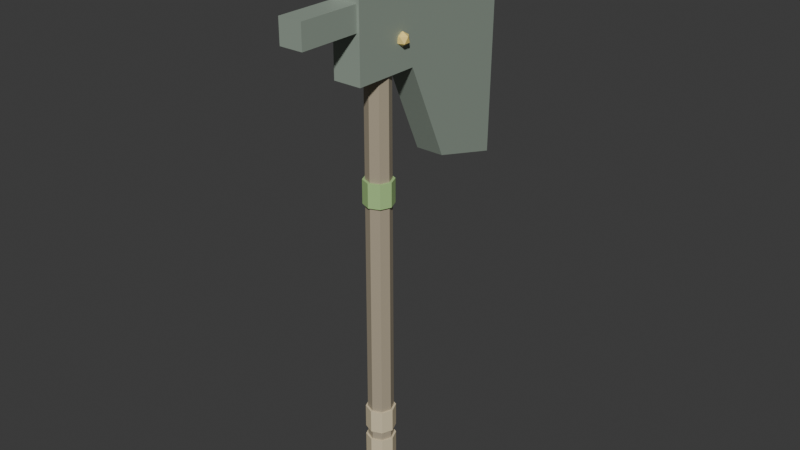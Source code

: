 # Source: Axe_8.blend  (saved by Blender 5.2.45; exported with 4.5.12 LTS)
import bpy
from mathutils import Matrix  # noqa: F401  (used for matrix-valued properties, if any)

bpy.ops.wm.read_factory_settings(use_empty=True)
scene = bpy.context.scene
scene.name = 'Scene'

# ---- collections
col_collection = bpy.data.collections.new('Collection'); scene.collection.children.link(col_collection)

# ---- materials (node trees are filled in below, after node groups)
mat_m_barkwillow = bpy.data.materials.new('M_BarkWillow')
mat_m_barkwillow.diffuse_color = (0.42, 0.36, 0.26, 1.0)
mat_m_rope = bpy.data.materials.new('M_Rope')
mat_m_rope.diffuse_color = (0.72, 0.62, 0.42, 1.0)
mat_m_grass = bpy.data.materials.new('M_Grass')
mat_m_grass.diffuse_color = (0.4, 0.62, 0.25, 1.0)
mat_m_bogiron = bpy.data.materials.new('M_Bogiron')
mat_m_bogiron.diffuse_color = (0.3, 0.36, 0.3, 1.0)
mat_m_steel = bpy.data.materials.new('M_Steel')
mat_m_steel.diffuse_color = (0.8, 0.82, 0.85, 1.0)
mat_m_gold = bpy.data.materials.new('M_Gold')
mat_m_gold.diffuse_color = (1.0, 0.78, 0.25, 1.0)

# ---- material node trees
mat_m_barkwillow.use_nodes = True; mat_m_barkwillow.node_tree.nodes.clear()
_N = mat_m_barkwillow.node_tree.nodes; _L = mat_m_barkwillow.node_tree.links
n0 = _N.new('ShaderNodeBsdfPrincipled'); n0.name = 'Principled BSDF'; n0.location = (-200, 100)
n0.inputs[0].default_value = (0.42, 0.36, 0.26, 1.0)
n0.inputs[10].default_value = 0.005
n1 = _N.new('ShaderNodeOutputMaterial'); n1.name = 'Material Output'; n1.location = (200, 100)
_L.new(n0.outputs[0], n1.inputs[0])
n1.is_active_output = True
mat_m_rope.use_nodes = True; mat_m_rope.node_tree.nodes.clear()
_N = mat_m_rope.node_tree.nodes; _L = mat_m_rope.node_tree.links
n0 = _N.new('ShaderNodeBsdfPrincipled'); n0.name = 'Principled BSDF'; n0.location = (-200, 100)
n0.inputs[0].default_value = (0.72, 0.62, 0.42, 1.0)
n0.inputs[10].default_value = 0.005
n1 = _N.new('ShaderNodeOutputMaterial'); n1.name = 'Material Output'; n1.location = (200, 100)
_L.new(n0.outputs[0], n1.inputs[0])
n1.is_active_output = True
mat_m_grass.use_nodes = True; mat_m_grass.node_tree.nodes.clear()
_N = mat_m_grass.node_tree.nodes; _L = mat_m_grass.node_tree.links
n0 = _N.new('ShaderNodeBsdfPrincipled'); n0.name = 'Principled BSDF'; n0.location = (-200, 100)
n0.inputs[0].default_value = (0.4, 0.62, 0.25, 1.0)
n0.inputs[10].default_value = 0.005
n1 = _N.new('ShaderNodeOutputMaterial'); n1.name = 'Material Output'; n1.location = (200, 100)
_L.new(n0.outputs[0], n1.inputs[0])
n1.is_active_output = True
mat_m_bogiron.use_nodes = True; mat_m_bogiron.node_tree.nodes.clear()
_N = mat_m_bogiron.node_tree.nodes; _L = mat_m_bogiron.node_tree.links
n0 = _N.new('ShaderNodeBsdfPrincipled'); n0.name = 'Principled BSDF'; n0.location = (-200, 100)
n0.inputs[0].default_value = (0.3, 0.36, 0.3, 1.0)
n0.inputs[10].default_value = 0.005
n1 = _N.new('ShaderNodeOutputMaterial'); n1.name = 'Material Output'; n1.location = (200, 100)
_L.new(n0.outputs[0], n1.inputs[0])
n1.is_active_output = True
mat_m_steel.use_nodes = True; mat_m_steel.node_tree.nodes.clear()
_N = mat_m_steel.node_tree.nodes; _L = mat_m_steel.node_tree.links
n0 = _N.new('ShaderNodeBsdfPrincipled'); n0.name = 'Principled BSDF'; n0.location = (-200, 100)
n0.inputs[0].default_value = (0.8, 0.82, 0.85, 1.0)
n0.inputs[10].default_value = 0.005
n1 = _N.new('ShaderNodeOutputMaterial'); n1.name = 'Material Output'; n1.location = (200, 100)
_L.new(n0.outputs[0], n1.inputs[0])
n1.is_active_output = True
mat_m_gold.use_nodes = True; mat_m_gold.node_tree.nodes.clear()
_N = mat_m_gold.node_tree.nodes; _L = mat_m_gold.node_tree.links
n0 = _N.new('ShaderNodeBsdfPrincipled'); n0.name = 'Principled BSDF'; n0.location = (-200, 100)
n0.inputs[0].default_value = (1.0, 0.78, 0.25, 1.0)
n0.inputs[10].default_value = 0.005
n1 = _N.new('ShaderNodeOutputMaterial'); n1.name = 'Material Output'; n1.location = (200, 100)
_L.new(n0.outputs[0], n1.inputs[0])
n1.is_active_output = True

# ---- world
world_world = bpy.data.worlds.new('World'); scene.world = world_world
world_world.use_nodes = True; world_world.node_tree.nodes.clear()
_N = world_world.node_tree.nodes; _L = world_world.node_tree.links
n0 = _N.new('ShaderNodeOutputWorld'); n0.name = 'World Output'; n0.location = (200, 100)
n1 = _N.new('ShaderNodeBackground'); n1.name = 'Background'; n1.location = (-200, 100)
n1.inputs[0].default_value = (0.05088, 0.05088, 0.05088, 1.0)
_L.new(n1.outputs[0], n0.inputs[0])
n0.is_active_output = True
world_world.color = (0.05088, 0.05088, 0.05088)
world_world.sun_shadow_jitter_overblur = 0.0

# ---- meshes
me_axe_8_mesh = bpy.data.meshes.new('Axe_8_Mesh')
me_axe_8_mesh.from_pydata([(0.0, 0.027, -0.24), (0.0, 0.025, 0.9), (0.01909, 0.01909, -0.24), (0.01768, 0.01768, 0.9), (0.027, 0.0, -0.24), (0.025, 0.0, 0.9), (0.01909, -0.01909, -0.24), (0.01768, -0.01768, 0.9), (0.0, -0.027, -0.24), (0.0, -0.025, 0.9), (-0.01909, -0.01909, -0.24), (-0.01768, -0.01768, 0.9), (-0.027, 0.0, -0.24), (-0.025, 0.0, 0.9), (-0.01909, 0.01909, -0.24), (-0.01768, 0.01768, 0.9), (0.0, 0.031, -0.225), (0.0, 0.031, -0.175), (0.02192, 0.02192, -0.225), (0.02192, 0.02192, -0.175), (0.031, 0.0, -0.225), (0.031, 0.0, -0.175), (0.02192, -0.02192, -0.225), (0.02192, -0.02192, -0.175), (0.0, -0.031, -0.225), (0.0, -0.031, -0.175), (-0.02192, -0.02192, -0.225), (-0.02192, -0.02192, -0.175), (-0.031, 0.0, -0.225), (-0.031, 0.0, -0.175), (-0.02192, 0.02192, -0.225), (-0.02192, 0.02192, -0.175), (0.0, 0.031, -0.155), (0.0, 0.031, -0.105), (0.02192, 0.02192, -0.155), (0.02192, 0.02192, -0.105), (0.031, 0.0, -0.155), (0.031, 0.0, -0.105), (0.02192, -0.02192, -0.155), (0.02192, -0.02192, -0.105), (0.0, -0.031, -0.155), (0.0, -0.031, -0.105), (-0.02192, -0.02192, -0.155), (-0.02192, -0.02192, -0.105), (-0.031, 0.0, -0.155), (-0.031, 0.0, -0.105), (-0.02192, 0.02192, -0.155), (-0.02192, 0.02192, -0.105), (0.0, 0.031, -0.085), (0.0, 0.031, -0.035), (0.02192, 0.02192, -0.085), (0.02192, 0.02192, -0.035), (0.031, 0.0, -0.085), (0.031, 0.0, -0.035), (0.02192, -0.02192, -0.085), (0.02192, -0.02192, -0.035), (0.0, -0.031, -0.085), (0.0, -0.031, -0.035), (-0.02192, -0.02192, -0.085), (-0.02192, -0.02192, -0.035), (-0.031, 0.0, -0.085), (-0.031, 0.0, -0.035), (-0.02192, 0.02192, -0.085), (-0.02192, 0.02192, -0.035), (0.0, 0.031, 0.425), (0.0, 0.031, 0.475), (0.02192, 0.02192, 0.425), (0.02192, 0.02192, 0.475), (0.031, 0.0, 0.425), (0.031, 0.0, 0.475), (0.02192, -0.02192, 0.425), (0.02192, -0.02192, 0.475), (0.0, -0.031, 0.425), (0.0, -0.031, 0.475), (-0.02192, -0.02192, 0.425), (-0.02192, -0.02192, 0.475), (-0.031, 0.0, 0.425), (-0.031, 0.0, 0.475), (-0.02192, 0.02192, 0.425), (-0.02192, 0.02192, 0.475), (-0.03, -0.08, 0.68), (0.03, -0.08, 0.68), (-0.03, 0.06, 0.68), (0.03, 0.06, 0.68), (-0.03, 0.15, 0.48), (0.03, 0.15, 0.48), (-0.03, 0.3, 0.44), (0.03, 0.3, 0.44), (-0.03, 0.31, 0.96), (0.03, 0.31, 0.96), (-0.03, 0.07, 0.88), (0.03, 0.07, 0.88), (-0.03, -0.08, 0.9), (0.03, -0.08, 0.9), (-0.018, 0.296, 0.44), (-0.018, 0.296, 0.96), (-0.018, 0.316, 0.44), (-0.018, 0.316, 0.96), (0.018, 0.296, 0.44), (0.018, 0.296, 0.96), (0.018, 0.316, 0.44), (0.018, 0.316, 0.96), (-0.025, -0.21, 0.775), (-0.025, -0.21, 0.825), (-0.025, -0.07, 0.775), (-0.025, -0.07, 0.825), (0.025, -0.21, 0.775), (0.025, -0.21, 0.825), (0.025, -0.07, 0.775), (0.025, -0.07, 0.825), (0.032, 0.03, 0.726), (0.04213, 0.02264, 0.7337), (0.02813, 0.01809, 0.7337), (0.01948, 0.03, 0.7337), (0.02813, 0.04191, 0.7337), (0.04213, 0.03736, 0.7337), (0.03587, 0.01809, 0.7463), (0.02187, 0.02264, 0.7463), (0.02187, 0.03736, 0.7463), (0.03587, 0.04191, 0.7463), (0.04452, 0.03, 0.7463), (0.032, 0.03, 0.754), (0.032, 0.03, 0.826), (0.04213, 0.02264, 0.8337), (0.02813, 0.01809, 0.8337), (0.01948, 0.03, 0.8337), (0.02813, 0.04191, 0.8337), (0.04213, 0.03736, 0.8337), (0.03587, 0.01809, 0.8463), (0.02187, 0.02264, 0.8463), (0.02187, 0.03736, 0.8463), (0.03587, 0.04191, 0.8463), (0.04452, 0.03, 0.8463), (0.032, 0.03, 0.854)], [], [(0, 1, 3, 2), (2, 3, 5, 4), (4, 5, 7, 6), (6, 7, 9, 8), (8, 9, 11, 10), (10, 11, 13, 12), (3, 1, 15, 13, 11, 9, 7, 5), (12, 13, 15, 14), (14, 15, 1, 0), (0, 2, 4, 6, 8, 10, 12, 14), (16, 17, 19, 18), (18, 19, 21, 20), (20, 21, 23, 22), (22, 23, 25, 24), (24, 25, 27, 26), (26, 27, 29, 28), (19, 17, 31, 29, 27, 25, 23, 21), (28, 29, 31, 30), (30, 31, 17, 16), (16, 18, 20, 22, 24, 26, 28, 30), (32, 33, 35, 34), (34, 35, 37, 36), (36, 37, 39, 38), (38, 39, 41, 40), (40, 41, 43, 42), (42, 43, 45, 44), (35, 33, 47, 45, 43, 41, 39, 37), (44, 45, 47, 46), (46, 47, 33, 32), (32, 34, 36, 38, 40, 42, 44, 46), (48, 49, 51, 50), (50, 51, 53, 52), (52, 53, 55, 54), (54, 55, 57, 56), (56, 57, 59, 58), (58, 59, 61, 60), (51, 49, 63, 61, 59, 57, 55, 53), (60, 61, 63, 62), (62, 63, 49, 48), (48, 50, 52, 54, 56, 58, 60, 62), (64, 65, 67, 66), (66, 67, 69, 68), (68, 69, 71, 70), (70, 71, 73, 72), (72, 73, 75, 74), (74, 75, 77, 76), (67, 65, 79, 77, 75, 73, 71, 69), (76, 77, 79, 78), (78, 79, 65, 64), (64, 66, 68, 70, 72, 74, 76, 78), (92, 90, 88, 86, 84, 82, 80), (81, 83, 85, 87, 89, 91, 93), (80, 82, 83, 81), (82, 84, 85, 83), (84, 86, 87, 85), (86, 88, 89, 87), (88, 90, 91, 89), (90, 92, 93, 91), (92, 80, 81, 93), (94, 95, 97, 96), (96, 97, 101, 100), (100, 101, 99, 98), (98, 99, 95, 94), (96, 100, 98, 94), (101, 97, 95, 99), (102, 103, 105, 104), (104, 105, 109, 108), (108, 109, 107, 106), (106, 107, 103, 102), (104, 108, 106, 102), (109, 105, 103, 107), (110, 111, 112), (111, 110, 115), (110, 112, 113), (110, 113, 114), (110, 114, 115), (111, 115, 120), (112, 111, 116), (113, 112, 117), (114, 113, 118), (115, 114, 119), (111, 120, 116), (112, 116, 117), (113, 117, 118), (114, 118, 119), (115, 119, 120), (116, 120, 121), (117, 116, 121), (118, 117, 121), (119, 118, 121), (120, 119, 121), (122, 123, 124), (123, 122, 127), (122, 124, 125), (122, 125, 126), (122, 126, 127), (123, 127, 132), (124, 123, 128), (125, 124, 129), (126, 125, 130), (127, 126, 131), (123, 132, 128), (124, 128, 129), (125, 129, 130), (126, 130, 131), (127, 131, 132), (128, 132, 133), (129, 128, 133), (130, 129, 133), (131, 130, 133), (132, 131, 133)])
me_axe_8_mesh.polygons.foreach_set('material_index', [0, 0, 0, 0, 0, 0, 0, 0, 0, 0, 1, 1, 1, 1, 1, 1, 1, 1, 1, 1, 1, 1, 1, 1, 1, 1, 1, 1, 1, 1, 1, 1, 1, 1, 1, 1, 1, 1, 1, 1, 2, 2, 2, 2, 2, 2, 2, 2, 2, 2, 3, 3, 3, 3, 3, 3, 3, 3, 3, 4, 4, 4, 4, 4, 4, 3, 3, 3, 3, 3, 3, 5, 5, 5, 5, 5, 5, 5, 5, 5, 5, 5, 5, 5, 5, 5, 5, 5, 5, 5, 5, 5, 5, 5, 5, 5, 5, 5, 5, 5, 5, 5, 5, 5, 5, 5, 5, 5, 5, 5, 5])
_uv = me_axe_8_mesh.uv_layers.new(name='UVMap')
_uv.uv.foreach_set('vector', [1.0, 0.5, 1.0, 1.0, 0.875, 1.0, 0.875, 0.5, 0.875, 0.5, 0.875, 1.0, 0.75, 1.0, 0.75, 0.5, 0.75, 0.5, 0.75, 1.0, 0.625, 1.0, 0.625, 0.5, 0.625, 0.5, 0.625, 1.0, 0.5, 1.0, 0.5, 0.5, 0.5, 0.5, 0.5, 1.0, 0.375, 1.0, 0.375, 0.5, 0.375, 0.5, 0.375, 1.0, 0.25, 1.0, 0.25, 0.5, 0.4197, 0.4197, 0.25, 0.49, 0.08029, 0.4197, 0.01, 0.25, 0.08029, 0.08029, 0.25, 0.01, 0.4197, 0.08029, 0.49, 0.25, 0.25, 0.5, 0.25, 1.0, 0.125, 1.0, 0.125, 0.5, 0.125, 0.5, 0.125, 1.0, 0.0, 1.0, 0.0, 0.5, 0.75, 0.49, 0.9197, 0.4197, 0.99, 0.25, 0.9197, 0.08029, 0.75, 0.01, 0.5803, 0.08029, 0.51, 0.25, 0.5803, 0.4197, 1.0, 0.5, 1.0, 1.0, 0.875, 1.0, 0.875, 0.5, 0.875, 0.5, 0.875, 1.0, 0.75, 1.0, 0.75, 0.5, 0.75, 0.5, 0.75, 1.0, 0.625, 1.0, 0.625, 0.5, 0.625, 0.5, 0.625, 1.0, 0.5, 1.0, 0.5, 0.5, 0.5, 0.5, 0.5, 1.0, 0.375, 1.0, 0.375, 0.5, 0.375, 0.5, 0.375, 1.0, 0.25, 1.0, 0.25, 0.5, 0.4197, 0.4197, 0.25, 0.49, 0.08029, 0.4197, 0.01, 0.25, 0.08029, 0.08029, 0.25, 0.01, 0.4197, 0.08029, 0.49, 0.25, 0.25, 0.5, 0.25, 1.0, 0.125, 1.0, 0.125, 0.5, 0.125, 0.5, 0.125, 1.0, 0.0, 1.0, 0.0, 0.5, 0.75, 0.49, 0.9197, 0.4197, 0.99, 0.25, 0.9197, 0.08029, 0.75, 0.01, 0.5803, 0.08029, 0.51, 0.25, 0.5803, 0.4197, 1.0, 0.5, 1.0, 1.0, 0.875, 1.0, 0.875, 0.5, 0.875, 0.5, 0.875, 1.0, 0.75, 1.0, 0.75, 0.5, 0.75, 0.5, 0.75, 1.0, 0.625, 1.0, 0.625, 0.5, 0.625, 0.5, 0.625, 1.0, 0.5, 1.0, 0.5, 0.5, 0.5, 0.5, 0.5, 1.0, 0.375, 1.0, 0.375, 0.5, 0.375, 0.5, 0.375, 1.0, 0.25, 1.0, 0.25, 0.5, 0.4197, 0.4197, 0.25, 0.49, 0.08029, 0.4197, 0.01, 0.25, 0.08029, 0.08029, 0.25, 0.01, 0.4197, 0.08029, 0.49, 0.25, 0.25, 0.5, 0.25, 1.0, 0.125, 1.0, 0.125, 0.5, 0.125, 0.5, 0.125, 1.0, 0.0, 1.0, 0.0, 0.5, 0.75, 0.49, 0.9197, 0.4197, 0.99, 0.25, 0.9197, 0.08029, 0.75, 0.01, 0.5803, 0.08029, 0.51, 0.25, 0.5803, 0.4197, 1.0, 0.5, 1.0, 1.0, 0.875, 1.0, 0.875, 0.5, 0.875, 0.5, 0.875, 1.0, 0.75, 1.0, 0.75, 0.5, 0.75, 0.5, 0.75, 1.0, 0.625, 1.0, 0.625, 0.5, 0.625, 0.5, 0.625, 1.0, 0.5, 1.0, 0.5, 0.5, 0.5, 0.5, 0.5, 1.0, 0.375, 1.0, 0.375, 0.5, 0.375, 0.5, 0.375, 1.0, 0.25, 1.0, 0.25, 0.5, 0.4197, 0.4197, 0.25, 0.49, 0.08029, 0.4197, 0.01, 0.25, 0.08029, 0.08029, 0.25, 0.01, 0.4197, 0.08029, 0.49, 0.25, 0.25, 0.5, 0.25, 1.0, 0.125, 1.0, 0.125, 0.5, 0.125, 0.5, 0.125, 1.0, 0.0, 1.0, 0.0, 0.5, 0.75, 0.49, 0.9197, 0.4197, 0.99, 0.25, 0.9197, 0.08029, 0.75, 0.01, 0.5803, 0.08029, 0.51, 0.25, 0.5803, 0.4197, 1.0, 0.5, 1.0, 1.0, 0.875, 1.0, 0.875, 0.5, 0.875, 0.5, 0.875, 1.0, 0.75, 1.0, 0.75, 0.5, 0.75, 0.5, 0.75, 1.0, 0.625, 1.0, 0.625, 0.5, 0.625, 0.5, 0.625, 1.0, 0.5, 1.0, 0.5, 0.5, 0.5, 0.5, 0.5, 1.0, 0.375, 1.0, 0.375, 0.5, 0.375, 0.5, 0.375, 1.0, 0.25, 1.0, 0.25, 0.5, 0.4197, 0.4197, 0.25, 0.49, 0.08029, 0.4197, 0.01, 0.25, 0.08029, 0.08029, 0.25, 0.01, 0.4197, 0.08029, 0.49, 0.25, 0.25, 0.5, 0.25, 1.0, 0.125, 1.0, 0.125, 0.5, 0.125, 0.5, 0.125, 1.0, 0.0, 1.0, 0.0, 0.5, 0.75, 0.49, 0.9197, 0.4197, 0.99, 0.25, 0.9197, 0.08029, 0.75, 0.01, 0.5803, 0.08029, 0.51, 0.25, 0.5803, 0.4197, 0.0, 0.0, 0.0, 0.0, 0.0, 0.0, 0.0, 0.0, 0.0, 0.0, 0.0, 0.0, 0.0, 0.0, 0.0, 0.0, 0.0, 0.0, 0.0, 0.0, 0.0, 0.0, 0.0, 0.0, 0.0, 0.0, 0.0, 0.0, 0.0, 0.0, 0.0, 0.0, 0.0, 0.0, 0.0, 0.0, 0.0, 0.0, 0.0, 0.0, 0.0, 0.0, 0.0, 0.0, 0.0, 0.0, 0.0, 0.0, 0.0, 0.0, 0.0, 0.0, 0.0, 0.0, 0.0, 0.0, 0.0, 0.0, 0.0, 0.0, 0.0, 0.0, 0.0, 0.0, 0.0, 0.0, 0.0, 0.0, 0.0, 0.0, 0.0, 0.0, 0.0, 0.0, 0.0, 0.0, 0.0, 0.0, 0.0, 0.0, 0.0, 0.0, 0.0, 0.0, 0.375, 0.0, 0.625, 0.0, 0.625, 0.25, 0.375, 0.25, 0.375, 0.25, 0.625, 0.25, 0.625, 0.5, 0.375, 0.5, 0.375, 0.5, 0.625, 0.5, 0.625, 0.75, 0.375, 0.75, 0.375, 0.75, 0.625, 0.75, 0.625, 1.0, 0.375, 1.0, 0.125, 0.5, 0.375, 0.5, 0.375, 0.75, 0.125, 0.75, 0.625, 0.5, 0.875, 0.5, 0.875, 0.75, 0.625, 0.75, 0.375, 0.0, 0.625, 0.0, 0.625, 0.25, 0.375, 0.25, 0.375, 0.25, 0.625, 0.25, 0.625, 0.5, 0.375, 0.5, 0.375, 0.5, 0.625, 0.5, 0.625, 0.75, 0.375, 0.75, 0.375, 0.75, 0.625, 0.75, 0.625, 1.0, 0.375, 1.0, 0.125, 0.5, 0.375, 0.5, 0.375, 0.75, 0.125, 0.75, 0.625, 0.5, 0.875, 0.5, 0.875, 0.75, 0.625, 0.75, 0.1818, 0.0, 0.2727, 0.1575, 0.09091, 0.1575, 0.2727, 0.1575, 0.3636, 0.0, 0.4545, 0.1575, 0.9091, 0.0, 1.0, 0.1575, 0.8182, 0.1575, 0.7273, 0.0, 0.8182, 0.1575, 0.6364, 0.1575, 0.5455, 0.0, 0.6364, 0.1575, 0.4545, 0.1575, 0.2727, 0.1575, 0.4545, 0.1575, 0.3636, 0.3149, 0.09091, 0.1575, 0.2727, 0.1575, 0.1818, 0.3149, 0.8182, 0.1575, 1.0, 0.1575, 0.9091, 0.3149, 0.6364, 0.1575, 0.8182, 0.1575, 0.7273, 0.3149, 0.4545, 0.1575, 0.6364, 0.1575, 0.5455, 0.3149, 0.2727, 0.1575, 0.3636, 0.3149, 0.1818, 0.3149, 0.09091, 0.1575, 0.1818, 0.3149, 0.0, 0.3149, 0.8182, 0.1575, 0.9091, 0.3149, 0.7273, 0.3149, 0.6364, 0.1575, 0.7273, 0.3149, 0.5455, 0.3149, 0.4545, 0.1575, 0.5455, 0.3149, 0.3636, 0.3149, 0.1818, 0.3149, 0.3636, 0.3149, 0.2727, 0.4724, 0.0, 0.3149, 0.1818, 0.3149, 0.09091, 0.4724, 0.7273, 0.3149, 0.9091, 0.3149, 0.8182, 0.4724, 0.5455, 0.3149, 0.7273, 0.3149, 0.6364, 0.4724, 0.3636, 0.3149, 0.5455, 0.3149, 0.4545, 0.4724, 0.1818, 0.0, 0.2727, 0.1575, 0.09091, 0.1575, 0.2727, 0.1575, 0.3636, 0.0, 0.4545, 0.1575, 0.9091, 0.0, 1.0, 0.1575, 0.8182, 0.1575, 0.7273, 0.0, 0.8182, 0.1575, 0.6364, 0.1575, 0.5455, 0.0, 0.6364, 0.1575, 0.4545, 0.1575, 0.2727, 0.1575, 0.4545, 0.1575, 0.3636, 0.3149, 0.09091, 0.1575, 0.2727, 0.1575, 0.1818, 0.3149, 0.8182, 0.1575, 1.0, 0.1575, 0.9091, 0.3149, 0.6364, 0.1575, 0.8182, 0.1575, 0.7273, 0.3149, 0.4545, 0.1575, 0.6364, 0.1575, 0.5455, 0.3149, 0.2727, 0.1575, 0.3636, 0.3149, 0.1818, 0.3149, 0.09091, 0.1575, 0.1818, 0.3149, 0.0, 0.3149, 0.8182, 0.1575, 0.9091, 0.3149, 0.7273, 0.3149, 0.6364, 0.1575, 0.7273, 0.3149, 0.5455, 0.3149, 0.4545, 0.1575, 0.5455, 0.3149, 0.3636, 0.3149, 0.1818, 0.3149, 0.3636, 0.3149, 0.2727, 0.4724, 0.0, 0.3149, 0.1818, 0.3149, 0.09091, 0.4724, 0.7273, 0.3149, 0.9091, 0.3149, 0.8182, 0.4724, 0.5455, 0.3149, 0.7273, 0.3149, 0.6364, 0.4724, 0.3636, 0.3149, 0.5455, 0.3149, 0.4545, 0.4724])
me_axe_8_mesh.materials.append(mat_m_barkwillow)
me_axe_8_mesh.materials.append(mat_m_rope)
me_axe_8_mesh.materials.append(mat_m_grass)
me_axe_8_mesh.materials.append(mat_m_bogiron)
me_axe_8_mesh.materials.append(mat_m_steel)
me_axe_8_mesh.materials.append(mat_m_gold)
me_axe_8_mesh.update()

# ---- objects
ob_axe_8_mesh = bpy.data.objects.new('Axe_8_Mesh', me_axe_8_mesh)

# ---- transforms, parenting, visibility, modifiers, constraints
ob_axe_8_mesh.location = (0.0, 0.0, 0.0)
ob_axe_8_mesh.rotation_mode = 'QUATERNION'
ob_axe_8_mesh.rotation_quaternion = (1.0, 0.0, 0.0, 0.0)

# ---- collection membership
col_collection.objects.link(ob_axe_8_mesh)

# ---- scene / render settings (as saved in the file)
scene.frame_start = 1; scene.frame_end = 250; scene.frame_set(1)
scene.render.engine = 'BLENDER_EEVEE_NEXT'
scene.render.bake_bias = 0.0
scene.render.bake_samples = 0
scene.render.compositor_device = 'GPU'
scene.eevee.use_volume_custom_range = False
scene.eevee.fast_gi_thickness_near = 0.1
scene.eevee.fast_gi_thickness_far = 0.0
scene.eevee.ray_tracing_options.screen_trace_thickness = 0.1
bpy.context.view_layer.update()

# ---- added for rendering (the .blend has no active camera and no usable light): camera, sun
cam_auto = bpy.data.cameras.new('AutoCamera')
cam_auto.lens = 50.0
cam_auto.sensor_width = 36.0
cam_auto.clip_end = 1000.0
ob_auto_camera = bpy.data.objects.new('AutoCamera', cam_auto)
scene.collection.objects.link(ob_auto_camera)
ob_auto_camera.location = (1.22102, -1.40411, 1.33141)
ob_auto_camera.rotation_euler = (1.09748, -7.21219e-08, 0.694738)
scene.camera = ob_auto_camera
light_auto_sun = bpy.data.lights.new('AutoSun', 'SUN')
light_auto_sun.energy = 3.0
light_auto_sun.angle = 0.0523599
ob_auto_sun = bpy.data.objects.new('AutoSun', light_auto_sun)
scene.collection.objects.link(ob_auto_sun)
ob_auto_sun.rotation_euler = (0.872665, 0.174533, 0.523599)
bpy.context.view_layer.update()
